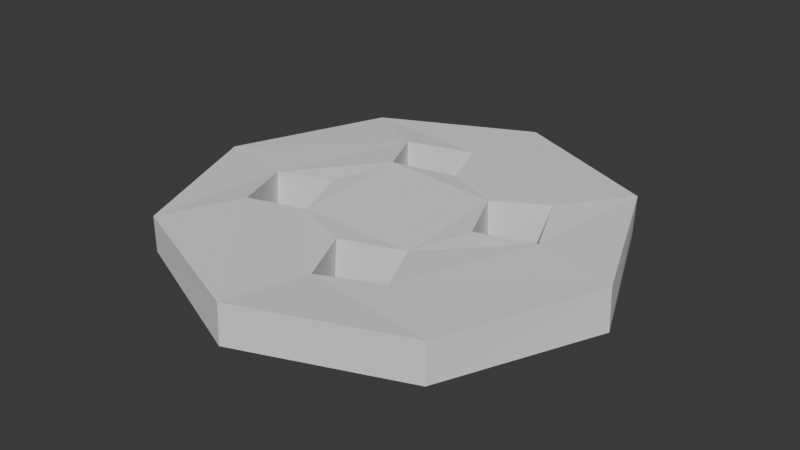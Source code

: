 # Source: ButtonsBodySnowman.blend  (saved by Blender 4.2.66; exported with 4.5.12 LTS)
import bpy
from mathutils import Matrix  # noqa: F401  (used for matrix-valued properties, if any)

bpy.ops.wm.read_factory_settings(use_empty=True)
scene = bpy.context.scene
scene.name = 'Scene'

# ---- collections
col_collection = bpy.data.collections.new('Collection'); scene.collection.children.link(col_collection)

# ---- world
world_world = bpy.data.worlds.new('World'); scene.world = world_world
world_world.use_nodes = True; world_world.node_tree.nodes.clear()
_N = world_world.node_tree.nodes; _L = world_world.node_tree.links
n0 = _N.new('ShaderNodeOutputWorld'); n0.name = 'World Output'; n0.location = (300, 300)
n1 = _N.new('ShaderNodeBackground'); n1.name = 'Background'; n1.location = (10, 300)
n1.inputs[0].default_value = (0.05088, 0.05088, 0.05088, 1.0)
_L.new(n1.outputs[0], n0.inputs[0])
n0.is_active_output = True
world_world.color = (0.05088, 0.05088, 0.05088)
world_world.sun_shadow_jitter_overblur = 0.0

# ---- meshes
me_cylinder = bpy.data.meshes.new('Cylinder')
me_cylinder.from_pydata([(0.001472, 0.3741, -1.151), (0.0005506, 0.3686, 0.1748), (0.2528, 0.2636, -1.163), (0.2618, 0.2611, 0.6725), (0.3627, 0.001886, -1.119), (0.3684, 0.001368, 0.9111), (0.2473, -0.2549, -0.9036), (0.2206, -0.2589, 1.112), (-0.01836, -0.3683, -1.041), (-0.02933, -0.3716, 0.8267), (-0.2885, -0.2592, -1.047), (-0.2837, -0.2656, 0.8753), (-0.376, 0.001151, -1.168), (-0.3877, -0.004529, 0.5866), (-0.264, 0.2621, -1.465), (-0.2684, 0.2619, 0.5261), (0.0003979, 0.9968, -1.244), (0.7058, 0.7024, -1.133), (0.703, 0.6946, 0.7417), (0.001269, 0.9984, 0.7481), (0.9943, -0.001143, -1.02), (1.0, 0.001057, 1.046), (0.7008, -0.7038, -0.9598), (0.6975, -0.7066, 0.973), (-0.00645, -0.9977, -1.107), (-0.01682, -0.9974, 0.8689), (-0.7116, -0.7081, -1.091), (-0.7138, -0.7065, 0.6396), (-1.001, 0.0005722, -1.029), (-1.007, -0.01276, 0.6673), (-0.7063, 0.706, -1.072), (-0.706, 0.7036, 0.8809), (-0.09057, 0.6189, -1.203), (0.5018, 0.3674, -1.345), (0.4979, 0.3675, 0.5431), (-0.09169, 0.6195, 0.8573), (0.6171, 0.09093, -1.085), (0.6196, 0.09431, 0.9769), (0.3596, -0.498, -0.9388), (0.3531, -0.5016, 1.084), (0.07661, -0.6097, -0.8426), (0.05704, -0.6105, 0.9611), (-0.5127, -0.3782, -1.331), (-0.5088, -0.375, 0.8141), (-0.6247, -0.08877, -1.166), (-0.6301, -0.09713, 0.6094), (-0.3729, 0.5018, -1.366), (-0.3738, 0.5002, 0.7621)], [], [(16, 19, 18, 17), (17, 18, 21, 20), (20, 21, 23, 22), (22, 23, 25, 24), (24, 25, 27, 26), (26, 27, 29, 28), (3, 1, 15, 13, 11, 9, 7, 5), (28, 29, 31, 30), (30, 31, 19, 16), (0, 2, 4, 6, 8, 10, 12, 14), (33, 32, 16, 17), (35, 34, 18, 19), (36, 33, 17, 20), (34, 37, 21, 18), (38, 36, 20, 22), (37, 39, 23, 21), (40, 38, 22, 24), (39, 41, 25, 23), (42, 40, 24, 26), (41, 43, 27, 25), (44, 42, 26, 28), (43, 45, 29, 27), (46, 44, 28, 30), (45, 47, 31, 29), (32, 46, 30, 16), (47, 35, 19, 31), (2, 0, 32, 33), (1, 3, 34, 35), (6, 4, 36, 38), (5, 7, 39, 37), (10, 8, 40, 42), (9, 11, 43, 41), (14, 12, 44, 46), (13, 15, 47, 45), (46, 32, 35, 47), (0, 1, 35, 32), (14, 15, 1, 0), (46, 47, 15, 14), (10, 11, 13, 12), (42, 43, 11, 10), (44, 12, 13, 45), (42, 44, 45, 43), (38, 40, 41, 39), (40, 8, 9, 41), (6, 7, 9, 8), (38, 39, 7, 6), (36, 4, 5, 37), (2, 3, 5, 4), (33, 34, 3, 2), (33, 36, 37, 34)])
_uv = me_cylinder.uv_layers.new(name='UVMap')
_uv.uv.foreach_set('vector', [1.0, 0.5, 1.0, 1.0, 0.875, 1.0, 0.875, 0.5, 0.875, 0.5, 0.875, 1.0, 0.75, 1.0, 0.75, 0.5, 0.75, 0.5, 0.75, 1.0, 0.625, 1.0, 0.625, 0.5, 0.625, 0.5, 0.625, 1.0, 0.5, 1.0, 0.5, 0.5, 0.5, 0.5, 0.5, 1.0, 0.375, 1.0, 0.375, 0.5, 0.375, 0.5, 0.375, 1.0, 0.25, 1.0, 0.25, 0.5, 0.32, 0.32, 0.25, 0.349, 0.18, 0.32, 0.151, 0.25, 0.18, 0.18, 0.25, 0.151, 0.32, 0.18, 0.349, 0.25, 0.25, 0.5, 0.25, 1.0, 0.125, 1.0, 0.125, 0.5, 0.125, 0.5, 0.125, 1.0, 0.0, 1.0, 0.0, 0.5, 0.75, 0.349, 0.82, 0.32, 0.849, 0.25, 0.82, 0.18, 0.75, 0.151, 0.68, 0.18, 0.651, 0.25, 0.68, 0.32, 0.8735, 0.3735, 0.75, 0.4246, 0.75, 0.49, 0.9197, 0.4197, 0.25, 0.4246, 0.3735, 0.3735, 0.4197, 0.4197, 0.25, 0.49, 0.9246, 0.25, 0.8735, 0.3735, 0.9197, 0.4197, 0.99, 0.25, 0.3735, 0.3735, 0.4246, 0.25, 0.49, 0.25, 0.4197, 0.4197, 0.8735, 0.1265, 0.9246, 0.25, 0.99, 0.25, 0.9197, 0.08029, 0.4246, 0.25, 0.3735, 0.1265, 0.4197, 0.08029, 0.49, 0.25, 0.75, 0.0754, 0.8735, 0.1265, 0.9197, 0.08029, 0.75, 0.01, 0.3735, 0.1265, 0.25, 0.0754, 0.25, 0.01, 0.625, 1.0, 0.6265, 0.1265, 0.75, 0.0754, 0.75, 0.01, 0.5803, 0.08029, 0.25, 0.0754, 0.1265, 0.1265, 0.08029, 0.08029, 0.25, 0.01, 0.5754, 0.25, 0.6265, 0.1265, 0.5803, 0.08029, 0.51, 0.25, 0.1265, 0.1265, 0.0754, 0.25, 0.01, 0.25, 0.08029, 0.08029, 0.6265, 0.3735, 0.5754, 0.25, 0.51, 0.25, 0.5803, 0.4197, 0.0754, 0.25, 0.1265, 0.3735, 0.08029, 0.4197, 0.01, 0.25, 0.75, 0.4246, 0.6265, 0.3735, 0.5803, 0.4197, 0.75, 0.49, 0.1265, 0.3735, 0.25, 0.4246, 0.25, 0.49, 0.08029, 0.4197, 0.82, 0.32, 0.75, 0.349, 0.75, 0.4246, 0.8735, 0.3735, 0.25, 0.349, 0.32, 0.32, 0.3735, 0.3735, 0.25, 0.4246, 0.82, 0.18, 0.849, 0.25, 0.9246, 0.25, 0.8735, 0.1265, 0.349, 0.25, 0.32, 0.18, 0.3735, 0.1265, 0.4246, 0.25, 0.68, 0.18, 0.75, 0.151, 0.75, 0.0754, 0.6265, 0.1265, 0.25, 0.151, 0.18, 0.18, 0.1265, 0.1265, 0.25, 0.0754, 0.68, 0.32, 0.651, 0.25, 0.5754, 0.25, 0.6265, 0.3735, 0.151, 0.25, 0.18, 0.32, 0.1265, 0.3735, 0.0754, 0.25, 0.6265, 0.3735, 0.75, 0.4246, 0.25, 0.4246, 0.1265, 0.3735, 0.75, 0.349, 0.25, 0.349, 0.25, 0.4246, 0.75, 0.4246, 0.68, 0.32, 0.18, 0.32, 0.25, 0.349, 0.75, 0.349, 0.6265, 0.3735, 0.1265, 0.3735, 0.18, 0.32, 0.68, 0.32, 0.68, 0.18, 0.18, 0.18, 0.151, 0.25, 0.651, 0.25, 0.6265, 0.1265, 0.1265, 0.1265, 0.18, 0.18, 0.68, 0.18, 0.5754, 0.25, 0.651, 0.25, 0.151, 0.25, 0.0754, 0.25, 0.6265, 0.1265, 0.5754, 0.25, 0.0754, 0.25, 0.1265, 0.1265, 0.8735, 0.1265, 0.75, 0.0754, 0.25, 0.0754, 0.3735, 0.1265, 0.75, 0.0754, 0.75, 0.151, 0.25, 0.151, 0.25, 0.0754, 0.82, 0.18, 0.32, 0.18, 0.25, 0.151, 0.75, 0.151, 0.8735, 0.1265, 0.3735, 0.1265, 0.32, 0.18, 0.82, 0.18, 0.9246, 0.25, 0.849, 0.25, 0.349, 0.25, 0.4246, 0.25, 0.82, 0.32, 0.32, 0.32, 0.349, 0.25, 0.849, 0.25, 0.8735, 0.3735, 0.3735, 0.3735, 0.32, 0.32, 0.82, 0.32, 0.8735, 0.3735, 0.9246, 0.25, 0.4246, 0.25, 0.3735, 0.3735])
me_cylinder.update()

# ---- objects
ob_cylinder = bpy.data.objects.new('Cylinder', me_cylinder)

# ---- transforms, parenting, visibility, modifiers, constraints
ob_cylinder.location = (0.0, 0.0, 0.0)
ob_cylinder.scale = (1.0, 1.0, -0.09519)

# ---- collection membership
col_collection.objects.link(ob_cylinder)

# ---- scene / render settings (as saved in the file)
scene.frame_start = 1; scene.frame_end = 250; scene.frame_set(1)
scene.render.engine = 'BLENDER_EEVEE_NEXT'
bpy.context.view_layer.update()

# ---- added for rendering (the .blend has no active camera and no usable light): camera, sun
cam_auto = bpy.data.cameras.new('AutoCamera')
cam_auto.lens = 50.0
cam_auto.sensor_width = 36.0
cam_auto.clip_end = 1000.0
ob_auto_camera = bpy.data.objects.new('AutoCamera', cam_auto)
scene.collection.objects.link(ob_auto_camera)
ob_auto_camera.location = (2.62578, -3.1548, 2.12026)
ob_auto_camera.rotation_euler = (1.09748, -7.21219e-08, 0.694738)
scene.camera = ob_auto_camera
light_auto_sun = bpy.data.lights.new('AutoSun', 'SUN')
light_auto_sun.energy = 3.0
light_auto_sun.angle = 0.0523599
ob_auto_sun = bpy.data.objects.new('AutoSun', light_auto_sun)
scene.collection.objects.link(ob_auto_sun)
ob_auto_sun.rotation_euler = (0.872665, 0.174533, 0.523599)
bpy.context.view_layer.update()

